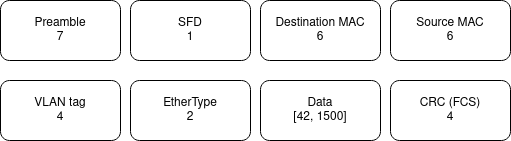

The diagram above was exported from draw.io. Its source (the exported page's mxGraphModel, read from the mxfile embedded in the PNG):
<mxGraphModel dx="1102" dy="561" grid="1" gridSize="10" guides="1" tooltips="1" connect="1" arrows="1" fold="1" page="1" pageScale="1" pageWidth="850" pageHeight="1100" math="0" shadow="0">
  <root>
    <mxCell id="0" />
    <mxCell id="1" parent="0" />
    <mxCell id="pqx_ykhWHpozUfvnaAtW-1" value="Preamble&lt;br&gt;7" style="rounded=1;whiteSpace=wrap;html=1;" vertex="1" parent="1">
      <mxGeometry x="360" y="260" width="120" height="60" as="geometry" />
    </mxCell>
    <mxCell id="pqx_ykhWHpozUfvnaAtW-2" value="SFD&lt;br&gt;1" style="rounded=1;whiteSpace=wrap;html=1;" vertex="1" parent="1">
      <mxGeometry x="490" y="260" width="120" height="60" as="geometry" />
    </mxCell>
    <mxCell id="pqx_ykhWHpozUfvnaAtW-3" value="Destination MAC&lt;br&gt;6" style="rounded=1;whiteSpace=wrap;html=1;" vertex="1" parent="1">
      <mxGeometry x="620" y="260" width="120" height="60" as="geometry" />
    </mxCell>
    <mxCell id="pqx_ykhWHpozUfvnaAtW-4" value="Source MAC&lt;br&gt;6" style="rounded=1;whiteSpace=wrap;html=1;" vertex="1" parent="1">
      <mxGeometry x="750" y="260" width="120" height="60" as="geometry" />
    </mxCell>
    <mxCell id="pqx_ykhWHpozUfvnaAtW-5" value="&lt;div&gt;VLAN tag&lt;/div&gt;&lt;div&gt;4&lt;span style=&quot;white-space: pre&quot;&gt;&lt;/span&gt;&lt;br&gt;&lt;/div&gt;" style="rounded=1;whiteSpace=wrap;html=1;" vertex="1" parent="1">
      <mxGeometry x="360" y="340" width="120" height="60" as="geometry" />
    </mxCell>
    <mxCell id="pqx_ykhWHpozUfvnaAtW-6" value="&lt;div&gt;EtherType&lt;/div&gt;&lt;div&gt;2&lt;br&gt;&lt;span style=&quot;white-space: pre&quot;&gt;&lt;/span&gt;&lt;/div&gt;" style="rounded=1;whiteSpace=wrap;html=1;" vertex="1" parent="1">
      <mxGeometry x="490" y="340" width="120" height="60" as="geometry" />
    </mxCell>
    <mxCell id="pqx_ykhWHpozUfvnaAtW-7" value="Data&lt;br&gt;[42, 1500]" style="rounded=1;whiteSpace=wrap;html=1;" vertex="1" parent="1">
      <mxGeometry x="620" y="340" width="120" height="60" as="geometry" />
    </mxCell>
    <mxCell id="pqx_ykhWHpozUfvnaAtW-8" value="CRC (FCS)&lt;br&gt;4" style="rounded=1;whiteSpace=wrap;html=1;" vertex="1" parent="1">
      <mxGeometry x="750" y="340" width="120" height="60" as="geometry" />
    </mxCell>
  </root>
</mxGraphModel>